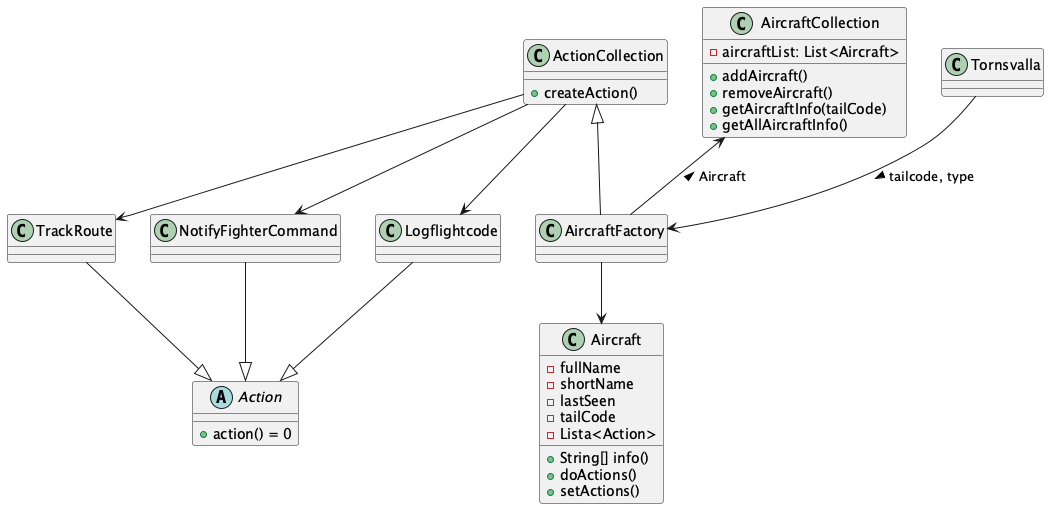

The diagram above was rendered by PlantUML. Its source (embedded in the PNG):
@startuml diagramName

'class Actions {
'    string[] info()
 '   recieveInfo()
 '   action()
'}


class Logflightcode {
    '-flightcode()
}

class TrackRoute {
    '-route()
}

class NotifyFighterCommand {
    '-airplane()
}

'Actions --> Logflightcode: > flightcode
'Actions --> TrackRoute: > route
'Actions --> NotifyFighterCommand: > airplane

together {
class AircraftFactory
class ActionCollection
}

together {
class AircraftCollection
class Tornsvalla
}



class Tornsvalla

class AircraftCollection {
    -aircraftList: List<Aircraft>
    +addAircraft()
    +removeAircraft()
    +getAircraftInfo(tailCode)
    +getAllAircraftInfo()
}


class Aircraft {
    -fullName
    -shortName
    -lastSeen
    -tailCode
    -Lista<Action>
    +String[] info()
    +doActions()
    +setActions()
}

abstract Action {
    +action() = 0
}

Tornsvalla --> AircraftFactory: > tailcode, type
'Actions <-- AircraftFactory: < aircraft data
AircraftCollection <-- AircraftFactory: < Aircraft
AircraftFactory --> Aircraft



Logflightcode --|> Action
TrackRoute --|> Action
NotifyFighterCommand --|> Action

class ActionCollection {
    +createAction()
}
ActionCollection -->Logflightcode
ActionCollection -->TrackRoute
ActionCollection -->NotifyFighterCommand

ActionCollection <|-- AircraftFactory



@enduml